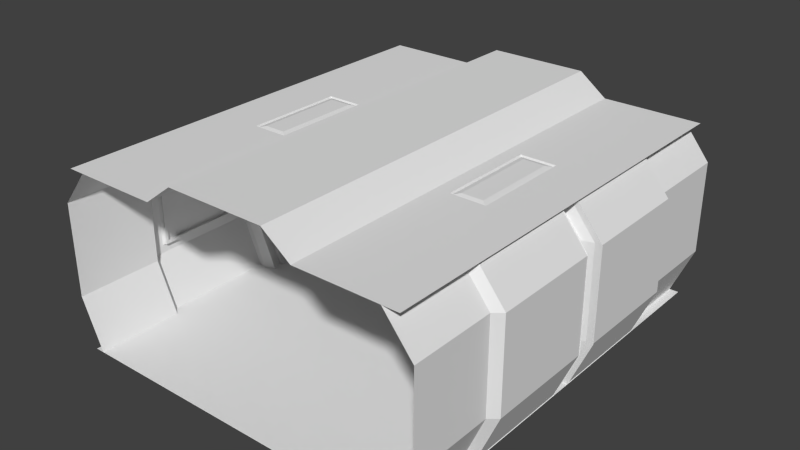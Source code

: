 # Source: TexturingHallway.blend  (saved by Blender 2.73.0; exported with 4.5.12 LTS)
import bpy
from mathutils import Matrix  # noqa: F401  (used for matrix-valued properties, if any)

bpy.ops.wm.read_factory_settings(use_empty=True)
scene = bpy.context.scene
scene.name = 'Scene'

# ---- collections
col_collection_1 = bpy.data.collections.new('Collection 1'); scene.collection.children.link(col_collection_1)

# ---- world
world_world = bpy.data.worlds.new('World'); scene.world = world_world
world_world.color = (0.05088, 0.05088, 0.05088)
world_world.use_sun_shadow = False
world_world.sun_shadow_jitter_overblur = 0.0
world_world.cycles.sampling_method = 'MANUAL'
world_world.cycles.sample_map_resolution = 256

# ---- meshes
me_plane_001 = bpy.data.meshes.new('Plane.001')
me_plane_001.from_pydata([(2.77, -1.57, 0.83), (2.77, -1.57, 1.87), (2.77, -0.23, 0.83), (2.77, -0.23, 1.87), (2.79, -1.6, 0.8), (2.79, -1.6, 1.9), (2.79, -0.2, 0.8), (2.79, -0.2, 1.9), (2.74, -1.57, 0.83), (2.74, -1.57, 1.87), (2.74, -0.23, 0.83), (2.74, -0.23, 1.87), (2.74, -1.53, 0.87), (2.74, -1.53, 1.83), (2.74, -0.27, 0.87), (2.74, -0.27, 1.83), (2.78, -1.53, 0.87), (2.78, -1.53, 1.83), (2.78, -0.27, 0.87), (2.78, -0.27, 1.83)], [], [(3, 2, 10, 11), (3, 7, 6, 2), (1, 5, 7, 3), (0, 4, 5, 1), (2, 6, 4, 0), (11, 10, 14, 15), (1, 3, 11, 9), (0, 1, 9, 8), (2, 0, 8, 10), (15, 14, 18, 19), (9, 11, 15, 13), (8, 9, 13, 12), (10, 8, 12, 14), (16, 17, 19, 18), (13, 15, 19, 17), (12, 13, 17, 16), (14, 12, 16, 18)])
_uv = me_plane_001.uv_layers.new(name='UVMap')
_uv.uv.foreach_set('vector', [0.0, 0.0, 0.0, 0.0, 0.0, 0.0, 0.0, 0.0, 0.0, 0.0, 0.0, 0.0, 0.0, 0.0, 0.0, 0.0, 0.0, 0.0, 0.0, 0.0, 0.0, 0.0, 0.0, 0.0, 0.0, 0.0, 0.0, 0.0, 0.0, 0.0, 0.0, 0.0, 0.0, 0.0, 0.0, 0.0, 0.0, 0.0, 0.0, 0.0, 0.0, 0.0, 0.0, 0.0, 0.0, 0.0, 0.0, 0.0, 0.0, 0.0, 0.0, 0.0, 0.0, 0.0, 0.0, 0.0, 0.0, 0.0, 0.0, 0.0, 0.0, 0.0, 0.0, 0.0, 0.0, 0.0, 0.0, 0.0, 0.0, 0.0, 0.0, 0.0, 0.0, 0.0, 0.0, 0.0, 0.0, 0.0, 0.0, 0.0, 0.0, 0.0, 0.0, 0.0, 0.0, 0.0, 0.0, 0.0, 0.0, 0.0, 0.0, 0.0, 0.0, 0.0, 0.0, 0.0, 0.0, 0.0, 0.0, 0.0, 0.0, 0.0, 0.0, 0.0, 0.0, 0.0, 0.0, 0.0, 0.0, 0.0, 0.0, 0.0, 0.0, 0.0, 0.0, 0.0, 0.0, 0.0, 0.0, 0.0, 0.0, 0.0, 0.0, 0.0, 0.0, 0.0, 0.0, 0.0, 0.0, 0.0, 0.0, 0.0, 0.0, 0.0, 0.0, 0.0])
me_plane_001.use_remesh_preserve_volume = False
me_plane_001.use_remesh_preserve_attributes = False
me_plane_001.use_mirror_vertex_groups = False
me_plane_001.update()
me_plane = bpy.data.meshes.new('Plane')
me_plane.from_pydata([(2.6, -0.04, 0.7), (2.6, -0.04, 2.0), (2.55, -0.1, 0.7), (2.55, -0.1, 2.0), (2.6, 0.0, 0.7), (2.6, 0.0, 2.0), (2.8, -0.15, 0.7), (2.8, -0.15, 2.0), (2.55, -0.05, 2.0), (2.55, -0.05, 0.7), (2.7, -0.15, 2.0), (2.7, -0.15, 0.7), (2.3, -0.04, 0.0), (2.25, -0.1, 0.0), (2.3, 0.0, 0.0), (2.5, -0.15, 0.0), (2.25, -0.05, 0.0), (2.4, -0.15, 0.0), (2.2, -0.04, 2.5), (2.15, -0.1, 2.5), (2.2, 0.0, 2.5), (2.4, -0.15, 2.5), (2.15, -0.05, 2.5), (2.3, -0.15, 2.5), (2.49, -0.15, 0.0), (2.39, -1.7, 2.5), (2.39, -0.15, 2.5), (2.49, -1.7, 0.0), (2.79, -0.15, 2.0), (2.79, -0.15, 0.7), (2.79, -1.7, 2.0), (2.79, -1.7, 0.7), (2.37, -1.8, 0.0), (2.27, -3.0, 2.5), (2.27, -1.8, 2.5), (2.37, -3.0, 0.0), (2.67, -1.8, 2.0), (2.67, -1.8, 0.7), (2.67, -3.0, 2.0), (2.67, -3.0, 0.7), (0.0, -3.0, 0.0), (2.5, -3.0, 0.0), (0.0, 0.0, 0.0), (2.5, 0.0, 0.0), (0.0, -3.0, 2.8), (2.5, -3.0, 2.5), (0.0, 0.0, 2.8), (0.7, -3.0, 2.8), (1.1, -3.0, 2.5), (1.3, -3.0, 2.5), (1.8, -3.0, 2.5), (1.78, -0.68, 2.47), (1.78, 0.0, 2.47), (0.7, 0.0, 2.8), (1.32, -0.68, 2.47), (0.0, -0.7, 2.8), (2.5, -0.7, 2.5), (2.5, 0.0, 2.5), (1.32, 0.0, 2.47), (0.7, -0.7, 2.8), (1.1, 0.0, 2.5), (1.1, -0.7, 2.5), (1.3, 0.0, 2.5), (1.3, -0.7, 2.5), (1.8, 0.0, 2.5), (1.8, -0.7, 2.5), (1.31, 0.0, 2.47), (1.31, -0.69, 2.47), (1.79, 0.0, 2.47), (1.79, -0.69, 2.47), (1.7, 0.0, 2.5), (1.7, -0.6107, 2.5), (1.78, -0.6807, 2.48), (1.78, 0.0, 2.48), (1.32, -0.6807, 2.48), (1.32, 0.0, 2.48), (1.4, 0.0, 2.5), (1.4, -0.6107, 2.5)], [], [(1, 0, 9, 8), (3, 2, 11, 10), (10, 11, 6, 7), (8, 9, 2, 3), (0, 1, 5, 4), (6, 11, 17, 15), (9, 0, 12, 16), (11, 2, 13, 17), (2, 9, 16, 13), (0, 4, 14, 12), (1, 8, 22, 18), (10, 7, 21, 23), (3, 10, 23, 19), (5, 1, 18, 20), (8, 3, 19, 22), (28, 30, 25, 26), (24, 27, 31, 29), (29, 31, 30, 28), (36, 38, 33, 34), (32, 35, 39, 37), (37, 39, 38, 36), (30, 36, 34, 25), (31, 37, 36, 30), (27, 32, 37, 31), (40, 41, 43, 42), (51, 54, 74, 72), (52, 51, 72, 73), (67, 66, 58, 54), (65, 64, 57, 56), (55, 46, 53, 59), (49, 63, 65, 50), (48, 61, 63, 49), (61, 60, 62, 63), (47, 59, 61, 48), (68, 69, 51, 52), (44, 55, 59, 47), (69, 67, 54, 51), (54, 58, 75, 74), (59, 53, 60, 61), (65, 63, 67, 69), (64, 65, 69, 68), (63, 62, 66, 67), (50, 65, 56, 45), (72, 74, 77, 71), (73, 72, 71, 70), (77, 76, 70, 71), (74, 75, 76, 77)])
_uv = me_plane.uv_layers.new(name='UVMap')
_uv.uv.foreach_set('vector', [0.01608, 0.7267, 0.01608, 0.2687, 0.03232, 0.2687, 0.03232, 0.7267, 0.05003, 0.7267, 0.05003, 0.2687, 0.1004, 0.2687, 0.1004, 0.7267, 0.1004, 0.7267, 0.1004, 0.2687, 0.1329, 0.2687, 0.1329, 0.7267, 0.03232, 0.7267, 0.03232, 0.2687, 0.05003, 0.2687, 0.05003, 0.7267, 0.01608, 0.2687, 0.01608, 0.7267, 0.00163, 0.7267, 0.00163, 0.2687, 0.1329, 0.2687, 0.1004, 0.2687, 0.1004, 5.528e-05, 0.1329, 5.528e-05, 0.03232, 0.2687, 0.01608, 0.2687, 0.01608, 5.528e-05, 0.03232, 5.528e-05, 0.1004, 0.2687, 0.05003, 0.2687, 0.05003, 5.528e-05, 0.1004, 5.528e-05, 0.05003, 0.2687, 0.03232, 0.2687, 0.03232, 5.528e-05, 0.05003, 5.528e-05, 0.01608, 0.2687, 0.00163, 0.2687, 0.00163, 5.528e-05, 0.01608, 5.528e-05, 0.01608, 0.7267, 0.03232, 0.7267, 0.03232, 0.966, 0.01608, 0.966, 0.1004, 0.7267, 0.1329, 0.7267, 0.1329, 0.966, 0.1004, 0.966, 0.05003, 0.7267, 0.1004, 0.7267, 0.1004, 0.966, 0.05003, 0.966, 0.00163, 0.7267, 0.01608, 0.7267, 0.01608, 0.966, 0.00163, 0.966, 0.03232, 0.7267, 0.05003, 0.7267, 0.05003, 0.966, 0.03232, 0.966, 0.9922, 0.2567, 0.463, 0.2567, 0.463, 0.03344, 0.9922, 0.03344, 0.9922, 0.9416, 0.463, 0.9416, 0.463, 0.6852, 0.9922, 0.6852, 0.9922, 0.6852, 0.463, 0.6852, 0.463, 0.2567, 0.9922, 0.2567, 0.4128, 0.2567, 0.01676, 0.2567, 0.01676, 0.03344, 0.4128, 0.03344, 0.4128, 0.9416, 0.01676, 0.9416, 0.01676, 0.6852, 0.4128, 0.6852, 0.4128, 0.6852, 0.01676, 0.6852, 0.01676, 0.2567, 0.4128, 0.2567, 0.463, 0.2567, 0.4128, 0.2567, 0.4128, 0.03344, 0.463, 0.03344, 0.463, 0.6852, 0.4128, 0.6852, 0.4128, 0.2567, 0.463, 0.2567, 0.463, 0.9416, 0.4128, 0.9416, 0.4128, 0.6852, 0.463, 0.6852, 9.127e-05, 0.8333, 9.127e-05, 9.139e-05, 0.9999, 9.127e-05, 0.9999, 0.8333, 0.8529, 0.6236, 0.8529, 0.7769, 0.8495, 0.7769, 0.8495, 0.6236, 0.8528, 0.6236, 0.8528, 0.3969, 0.856, 0.3967, 0.856, 0.6236, 0.8389, 0.23, 0.8389, 2.798e-08, 0.8423, 2.739e-08, 0.8423, 0.2267, 0.2349, 0.7667, 0.2349, 1.0, 1.6e-07, 1.0, 1.28e-06, 0.7667, 0.8389, 0.7667, 0.8389, 1.0, 0.604, 1.0, 0.604, 0.7667, 0.4027, 1.589e-07, 0.4027, 0.7667, 0.2349, 0.7667, 0.2349, 1.589e-07, 0.4698, 1.589e-07, 0.4698, 0.7667, 0.4027, 0.7667, 0.4027, 1.589e-07, 0.4698, 0.7667, 0.4698, 1.0, 0.4027, 1.0, 0.4027, 0.7667, 0.604, 0.0, 0.604, 0.7667, 0.4698, 0.7667, 0.4698, 1.589e-07, 1.0, 0.0, 1.0, 0.23, 0.9966, 0.2267, 0.9966, 5.828e-10, 0.8389, 0.0, 0.8389, 0.7667, 0.604, 0.7667, 0.604, 0.0, 1.0, 0.23, 0.8389, 0.23, 0.8423, 0.2267, 0.9966, 0.2267, 0.8495, 0.6233, 0.8495, 0.3967, 0.8528, 0.3967, 0.8528, 0.6236, 0.604, 0.7667, 0.604, 1.0, 0.4698, 1.0, 0.4698, 0.7667, 0.8495, 0.3967, 0.8495, 0.23, 0.8601, 0.2333, 0.8601, 0.3933, 0.8495, 0.4633, 0.8495, 0.6967, 0.8389, 0.6933, 0.8389, 0.4633, 0.8389, 0.4633, 0.8389, 0.23, 0.8495, 0.23, 0.8495, 0.46, 0.2349, 1.589e-07, 0.2349, 0.7667, 1.28e-06, 0.7667, 0.0, 1.589e-07, 8.305e-05, 0.6807, 8.296e-05, 0.007057, 0.1067, 0.1264, 0.106, 0.5614, 0.9981, 0.6885, 8.305e-05, 0.6807, 0.106, 0.5614, 0.9989, 0.5669, 0.1067, 0.1264, 0.9999, 0.1218, 0.9989, 0.5669, 0.106, 0.5614, 8.296e-05, 0.007057, 0.9992, 8.296e-05, 0.9999, 0.1218, 0.1067, 0.1264])
me_plane.use_remesh_preserve_volume = False
me_plane.use_remesh_preserve_attributes = False
me_plane.use_mirror_vertex_groups = False
me_plane.update()

# ---- objects
ob_plane_001 = bpy.data.objects.new('Plane.001', me_plane_001)
ob_plane = bpy.data.objects.new('Plane', me_plane)

# ---- transforms, parenting, visibility, modifiers, constraints
ob_plane_001.location = (0.0, 3.0, 0.0)
ob_plane_001.lineart.crease_threshold = 0.0
_m = ob_plane_001.modifiers.new('Mirror', 'MIRROR')
_m.use_axis = (True, True, False)
ob_plane.location = (0.0, 3.0, 0.0)
ob_plane.lineart.crease_threshold = 0.0
_m = ob_plane.modifiers.new('Mirror', 'MIRROR')
_m.use_axis = (True, True, False)

# ---- collection membership
col_collection_1.objects.link(ob_plane_001)
col_collection_1.objects.link(ob_plane)

# ---- scene / render settings (as saved in the file)
scene.frame_start = 1; scene.frame_end = 250; scene.frame_set(1)
scene.render.engine = 'BLENDER_EEVEE_NEXT'
scene.render.resolution_percentage = 50
scene.render.dither_intensity = 0.0
scene.cycles.use_denoising = False
scene.cycles.samples = 10
scene.cycles.sampling_pattern = 'TABULATED_SOBOL'
scene.cycles.light_sampling_threshold = 0.0
scene.cycles.use_adaptive_sampling = False
scene.cycles.use_light_tree = False
scene.cycles.blur_glossy = 0.0
scene.cycles.pixel_filter_type = 'GAUSSIAN'
scene.cycles.sample_clamp_indirect = 0.0
scene.view_settings.view_transform = 'Standard'
bpy.context.view_layer.update()

# ---- added for rendering (the .blend has no active camera and no usable light): camera, sun
cam_auto = bpy.data.cameras.new('AutoCamera')
cam_auto.lens = 50.0
cam_auto.sensor_width = 36.0
cam_auto.clip_end = 1000.0
ob_auto_camera = bpy.data.objects.new('AutoCamera', cam_auto)
scene.collection.objects.link(ob_auto_camera)
ob_auto_camera.location = (8.02336, -6.62803, 7.81869)
ob_auto_camera.rotation_euler = (1.09748, -7.21219e-08, 0.694738)
scene.camera = ob_auto_camera
light_auto_sun = bpy.data.lights.new('AutoSun', 'SUN')
light_auto_sun.energy = 3.0
light_auto_sun.angle = 0.0523599
ob_auto_sun = bpy.data.objects.new('AutoSun', light_auto_sun)
scene.collection.objects.link(ob_auto_sun)
ob_auto_sun.rotation_euler = (0.872665, 0.174533, 0.523599)
bpy.context.view_layer.update()
